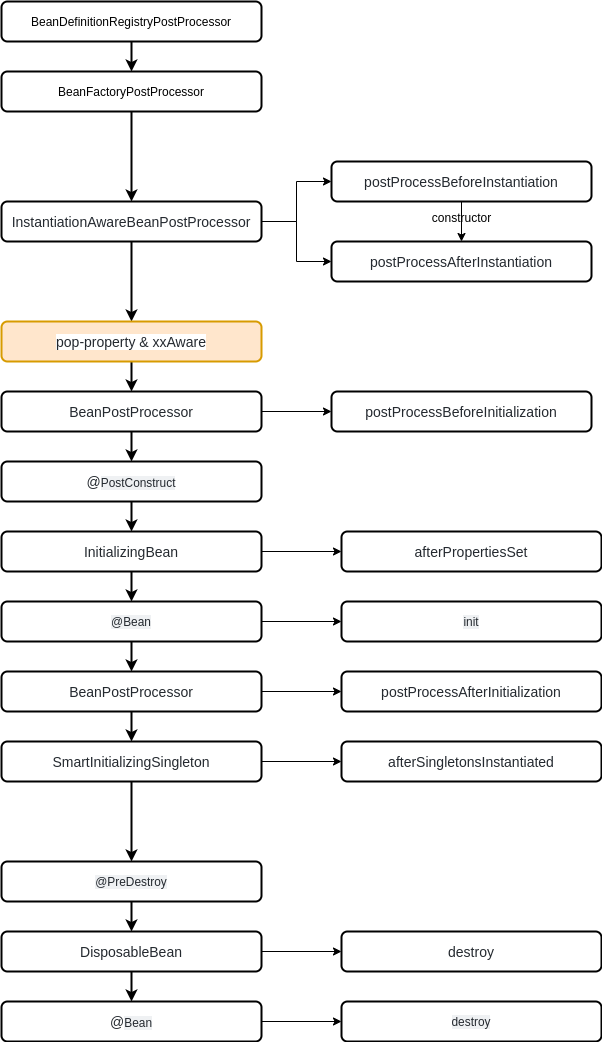

The diagram above was exported from draw.io. Its source (the exported page's mxGraphModel, read from the mxfile embedded in the PNG):
<mxGraphModel dx="1536" dy="1131" grid="1" gridSize="10" guides="1" tooltips="1" connect="1" arrows="1" fold="1" page="1" pageScale="1" pageWidth="850" pageHeight="1100" math="0" shadow="0">
  <root>
    <mxCell id="0" />
    <mxCell id="1" parent="0" />
    <mxCell id="4" value="" style="edgeStyle=orthogonalEdgeStyle;rounded=0;orthogonalLoop=1;jettySize=auto;html=1;strokeWidth=2;fontStyle=0" edge="1" parent="1" source="2" target="3">
      <mxGeometry relative="1" as="geometry" />
    </mxCell>
    <mxCell id="2" value="BeanDefinitionRegistryPostProcessor" style="rounded=1;whiteSpace=wrap;html=1;strokeWidth=2;fontStyle=0" parent="1" vertex="1">
      <mxGeometry x="125" y="30" width="260" height="40" as="geometry" />
    </mxCell>
    <mxCell id="6" value="" style="edgeStyle=orthogonalEdgeStyle;rounded=0;orthogonalLoop=1;jettySize=auto;html=1;strokeWidth=2;fontStyle=0" edge="1" parent="1" source="3" target="7">
      <mxGeometry relative="1" as="geometry">
        <mxPoint x="255" y="270" as="targetPoint" />
      </mxGeometry>
    </mxCell>
    <mxCell id="3" value="BeanFactoryPostProcessor" style="rounded=1;whiteSpace=wrap;html=1;strokeWidth=2;fontStyle=0" vertex="1" parent="1">
      <mxGeometry x="125" y="100" width="260" height="40" as="geometry" />
    </mxCell>
    <mxCell id="13" style="edgeStyle=orthogonalEdgeStyle;rounded=0;orthogonalLoop=1;jettySize=auto;html=1;entryX=0;entryY=0.5;entryDx=0;entryDy=0;strokeWidth=1;fontStyle=0" edge="1" parent="1" source="7" target="9">
      <mxGeometry relative="1" as="geometry" />
    </mxCell>
    <mxCell id="14" style="edgeStyle=orthogonalEdgeStyle;rounded=0;orthogonalLoop=1;jettySize=auto;html=1;entryX=0;entryY=0.5;entryDx=0;entryDy=0;strokeWidth=1;fontStyle=0" edge="1" parent="1" source="7" target="11">
      <mxGeometry relative="1" as="geometry" />
    </mxCell>
    <mxCell id="17" value="" style="edgeStyle=orthogonalEdgeStyle;rounded=0;orthogonalLoop=1;jettySize=auto;html=1;strokeWidth=2;" edge="1" parent="1" source="7" target="16">
      <mxGeometry relative="1" as="geometry" />
    </mxCell>
    <mxCell id="7" value="&lt;span style=&quot;color: rgb(36 , 41 , 47) ; font-family: , &amp;quot;blinkmacsystemfont&amp;quot; , &amp;quot;segoe ui&amp;quot; , &amp;quot;helvetica&amp;quot; , &amp;quot;arial&amp;quot; , sans-serif , &amp;quot;apple color emoji&amp;quot; , &amp;quot;segoe ui emoji&amp;quot; ; font-size: 14px ; text-align: left ; background-color: rgb(255 , 255 , 255)&quot;&gt;InstantiationAwareBeanPostProcessor&lt;/span&gt;" style="rounded=1;whiteSpace=wrap;html=1;strokeWidth=2;fontStyle=0" vertex="1" parent="1">
      <mxGeometry x="125" y="230" width="260" height="40" as="geometry" />
    </mxCell>
    <mxCell id="15" style="edgeStyle=orthogonalEdgeStyle;rounded=0;orthogonalLoop=1;jettySize=auto;html=1;entryX=0.5;entryY=0;entryDx=0;entryDy=0;strokeWidth=1;fontStyle=0" edge="1" parent="1" source="9" target="11">
      <mxGeometry relative="1" as="geometry" />
    </mxCell>
    <mxCell id="9" value="&lt;span style=&quot;color: rgb(36, 41, 47); font-size: 14px; font-style: normal; letter-spacing: normal; text-align: left; text-indent: 0px; text-transform: none; word-spacing: 0px; background-color: rgb(255, 255, 255); display: inline; float: none;&quot;&gt;postProcessBeforeInstantiation&lt;/span&gt;" style="rounded=1;whiteSpace=wrap;html=1;strokeWidth=2;fontStyle=0" vertex="1" parent="1">
      <mxGeometry x="455" y="190" width="260" height="40" as="geometry" />
    </mxCell>
    <mxCell id="11" value="&lt;span style=&quot;color: rgb(36 , 41 , 47) ; font-family: , &amp;quot;blinkmacsystemfont&amp;quot; , &amp;quot;segoe ui&amp;quot; , &amp;quot;helvetica&amp;quot; , &amp;quot;arial&amp;quot; , sans-serif , &amp;quot;apple color emoji&amp;quot; , &amp;quot;segoe ui emoji&amp;quot; ; font-size: 14px ; text-align: left ; background-color: rgb(255 , 255 , 255)&quot;&gt;postProcessAfterInstantiation&lt;/span&gt;" style="rounded=1;whiteSpace=wrap;html=1;strokeWidth=2;fontStyle=0" vertex="1" parent="1">
      <mxGeometry x="455" y="270" width="260" height="40" as="geometry" />
    </mxCell>
    <mxCell id="20" value="" style="edgeStyle=orthogonalEdgeStyle;rounded=0;orthogonalLoop=1;jettySize=auto;html=1;strokeWidth=2;" edge="1" parent="1" source="16" target="19">
      <mxGeometry relative="1" as="geometry" />
    </mxCell>
    <mxCell id="16" value="&lt;span style=&quot;color: rgb(36 , 41 , 47) ; font-family: , &amp;#34;blinkmacsystemfont&amp;#34; , &amp;#34;segoe ui&amp;#34; , &amp;#34;helvetica&amp;#34; , &amp;#34;arial&amp;#34; , sans-serif , &amp;#34;apple color emoji&amp;#34; , &amp;#34;segoe ui emoji&amp;#34; ; font-size: 14px ; text-align: left ; background-color: rgb(255 , 255 , 255)&quot;&gt;pop-property &amp;amp; xx&lt;/span&gt;&lt;span style=&quot;color: rgb(36 , 41 , 47) ; font-family: , &amp;#34;blinkmacsystemfont&amp;#34; , &amp;#34;segoe ui&amp;#34; , &amp;#34;helvetica&amp;#34; , &amp;#34;arial&amp;#34; , sans-serif , &amp;#34;apple color emoji&amp;#34; , &amp;#34;segoe ui emoji&amp;#34; ; font-size: 14px ; text-align: left ; background-color: rgb(255 , 255 , 255)&quot;&gt;Aware&lt;/span&gt;" style="rounded=1;whiteSpace=wrap;html=1;strokeWidth=2;fontStyle=0;fillColor=#ffe6cc;strokeColor=#d79b00;" vertex="1" parent="1">
      <mxGeometry x="125" y="350" width="260" height="40" as="geometry" />
    </mxCell>
    <mxCell id="22" value="" style="edgeStyle=orthogonalEdgeStyle;rounded=0;orthogonalLoop=1;jettySize=auto;html=1;strokeWidth=1;" edge="1" parent="1" source="19" target="21">
      <mxGeometry relative="1" as="geometry" />
    </mxCell>
    <mxCell id="24" value="" style="edgeStyle=orthogonalEdgeStyle;rounded=0;orthogonalLoop=1;jettySize=auto;html=1;strokeWidth=2;" edge="1" parent="1" source="19" target="23">
      <mxGeometry relative="1" as="geometry" />
    </mxCell>
    <mxCell id="19" value="&lt;span style=&quot;color: rgb(36 , 41 , 47) ; font-family: , &amp;#34;blinkmacsystemfont&amp;#34; , &amp;#34;segoe ui&amp;#34; , &amp;#34;helvetica&amp;#34; , &amp;#34;arial&amp;#34; , sans-serif , &amp;#34;apple color emoji&amp;#34; , &amp;#34;segoe ui emoji&amp;#34; ; font-size: 14px ; text-align: left ; background-color: rgb(255 , 255 , 255)&quot;&gt;BeanPostProcessor&lt;/span&gt;" style="rounded=1;whiteSpace=wrap;html=1;strokeWidth=2;fontStyle=0" vertex="1" parent="1">
      <mxGeometry x="125" y="420" width="260" height="40" as="geometry" />
    </mxCell>
    <mxCell id="21" value="&lt;span style=&quot;color: rgb(36 , 41 , 47) ; font-family: , &amp;#34;blinkmacsystemfont&amp;#34; , &amp;#34;segoe ui&amp;#34; , &amp;#34;helvetica&amp;#34; , &amp;#34;arial&amp;#34; , sans-serif , &amp;#34;apple color emoji&amp;#34; , &amp;#34;segoe ui emoji&amp;#34; ; font-size: 14px ; text-align: left ; background-color: rgb(255 , 255 , 255)&quot;&gt;postProcessBeforeInitialization&lt;/span&gt;" style="rounded=1;whiteSpace=wrap;html=1;strokeWidth=2;fontStyle=0" vertex="1" parent="1">
      <mxGeometry x="455" y="420" width="260" height="40" as="geometry" />
    </mxCell>
    <mxCell id="26" value="" style="edgeStyle=orthogonalEdgeStyle;rounded=0;orthogonalLoop=1;jettySize=auto;html=1;strokeWidth=2;" edge="1" parent="1" source="23" target="25">
      <mxGeometry relative="1" as="geometry" />
    </mxCell>
    <mxCell id="23" value="&lt;span style=&quot;color: rgb(36 , 41 , 47) ; font-family: , &amp;#34;blinkmacsystemfont&amp;#34; , &amp;#34;segoe ui&amp;#34; , &amp;#34;helvetica&amp;#34; , &amp;#34;arial&amp;#34; , sans-serif , &amp;#34;apple color emoji&amp;#34; , &amp;#34;segoe ui emoji&amp;#34; ; font-size: 14px ; text-align: left ; background-color: rgb(255 , 255 , 255)&quot;&gt;@&lt;/span&gt;&lt;span style=&quot;color: rgb(36 , 41 , 47) ; font-family: , , &amp;#34;sf mono&amp;#34; , &amp;#34;menlo&amp;#34; , &amp;#34;consolas&amp;#34; , &amp;#34;liberation mono&amp;#34; , monospace ; font-size: 11.9px ; text-align: left ; background-color: rgba(175 , 184 , 193 , 0.2)&quot;&gt;PostConstruct&lt;/span&gt;" style="rounded=1;whiteSpace=wrap;html=1;strokeWidth=2;fontStyle=0" vertex="1" parent="1">
      <mxGeometry x="125" y="490" width="260" height="40" as="geometry" />
    </mxCell>
    <mxCell id="28" value="" style="edgeStyle=orthogonalEdgeStyle;rounded=0;orthogonalLoop=1;jettySize=auto;html=1;strokeWidth=1;" edge="1" parent="1" source="25" target="27">
      <mxGeometry relative="1" as="geometry" />
    </mxCell>
    <mxCell id="30" value="" style="edgeStyle=orthogonalEdgeStyle;rounded=0;orthogonalLoop=1;jettySize=auto;html=1;strokeWidth=2;" edge="1" parent="1" source="25" target="29">
      <mxGeometry relative="1" as="geometry" />
    </mxCell>
    <mxCell id="25" value="&lt;span style=&quot;color: rgb(36, 41, 47); font-size: 14px; font-style: normal; font-weight: 400; letter-spacing: normal; text-align: left; text-indent: 0px; text-transform: none; word-spacing: 0px; background-color: rgb(255, 255, 255); display: inline; float: none;&quot;&gt;InitializingBean&lt;/span&gt;" style="rounded=1;whiteSpace=wrap;html=1;strokeWidth=2;fontStyle=0" vertex="1" parent="1">
      <mxGeometry x="125" y="560" width="260" height="40" as="geometry" />
    </mxCell>
    <mxCell id="27" value="&lt;span style=&quot;color: rgb(36 , 41 , 47) ; font-family: , &amp;#34;blinkmacsystemfont&amp;#34; , &amp;#34;segoe ui&amp;#34; , &amp;#34;helvetica&amp;#34; , &amp;#34;arial&amp;#34; , sans-serif , &amp;#34;apple color emoji&amp;#34; , &amp;#34;segoe ui emoji&amp;#34; ; font-size: 14px ; text-align: left ; background-color: rgb(255 , 255 , 255)&quot;&gt;afterPropertiesSet&lt;/span&gt;" style="rounded=1;whiteSpace=wrap;html=1;strokeWidth=2;fontStyle=0" vertex="1" parent="1">
      <mxGeometry x="465" y="560" width="260" height="40" as="geometry" />
    </mxCell>
    <mxCell id="32" value="" style="edgeStyle=orthogonalEdgeStyle;rounded=0;orthogonalLoop=1;jettySize=auto;html=1;strokeWidth=1;" edge="1" parent="1" source="29" target="31">
      <mxGeometry relative="1" as="geometry" />
    </mxCell>
    <mxCell id="34" value="" style="edgeStyle=orthogonalEdgeStyle;rounded=0;orthogonalLoop=1;jettySize=auto;html=1;strokeWidth=2;" edge="1" parent="1" source="29" target="33">
      <mxGeometry relative="1" as="geometry" />
    </mxCell>
    <mxCell id="29" value="&lt;span style=&quot;color: rgb(36 , 41 , 47) ; font-family: , , &amp;#34;sf mono&amp;#34; , &amp;#34;menlo&amp;#34; , &amp;#34;consolas&amp;#34; , &amp;#34;liberation mono&amp;#34; , monospace ; font-size: 11.9px ; text-align: left ; background-color: rgba(175 , 184 , 193 , 0.2)&quot;&gt;@Bean&lt;/span&gt;" style="rounded=1;whiteSpace=wrap;html=1;strokeWidth=2;fontStyle=0" vertex="1" parent="1">
      <mxGeometry x="125" y="630" width="260" height="40" as="geometry" />
    </mxCell>
    <mxCell id="31" value="&lt;meta charset=&quot;utf-8&quot;&gt;&lt;span style=&quot;color: rgb(36, 41, 47); font-size: 11.9px; font-style: normal; font-weight: 400; letter-spacing: normal; text-align: left; text-indent: 0px; text-transform: none; word-spacing: 0px; background-color: rgba(175, 184, 193, 0.2); display: inline; float: none;&quot;&gt;init&lt;/span&gt;" style="rounded=1;whiteSpace=wrap;html=1;strokeWidth=2;fontStyle=0" vertex="1" parent="1">
      <mxGeometry x="465" y="630" width="260" height="40" as="geometry" />
    </mxCell>
    <mxCell id="36" value="" style="edgeStyle=orthogonalEdgeStyle;rounded=0;orthogonalLoop=1;jettySize=auto;html=1;strokeWidth=1;" edge="1" parent="1" source="33" target="35">
      <mxGeometry relative="1" as="geometry" />
    </mxCell>
    <mxCell id="40" value="" style="edgeStyle=orthogonalEdgeStyle;rounded=0;orthogonalLoop=1;jettySize=auto;html=1;strokeWidth=2;" edge="1" parent="1" source="33" target="39">
      <mxGeometry relative="1" as="geometry" />
    </mxCell>
    <mxCell id="33" value="&lt;span style=&quot;color: rgb(36 , 41 , 47) ; font-family: , &amp;#34;blinkmacsystemfont&amp;#34; , &amp;#34;segoe ui&amp;#34; , &amp;#34;helvetica&amp;#34; , &amp;#34;arial&amp;#34; , sans-serif , &amp;#34;apple color emoji&amp;#34; , &amp;#34;segoe ui emoji&amp;#34; ; font-size: 14px ; text-align: left ; background-color: rgb(255 , 255 , 255)&quot;&gt;BeanPostProcessor&lt;/span&gt;" style="rounded=1;whiteSpace=wrap;html=1;strokeWidth=2;fontStyle=0" vertex="1" parent="1">
      <mxGeometry x="125" y="700" width="260" height="40" as="geometry" />
    </mxCell>
    <mxCell id="35" value="&lt;span style=&quot;color: rgb(36, 41, 47); font-size: 14px; font-style: normal; font-weight: 400; letter-spacing: normal; text-align: left; text-indent: 0px; text-transform: none; word-spacing: 0px; background-color: rgb(255, 255, 255); display: inline; float: none;&quot;&gt;postProcessAfterInitialization&lt;/span&gt;" style="rounded=1;whiteSpace=wrap;html=1;strokeWidth=2;fontStyle=0" vertex="1" parent="1">
      <mxGeometry x="465" y="700" width="260" height="40" as="geometry" />
    </mxCell>
    <mxCell id="42" value="" style="edgeStyle=orthogonalEdgeStyle;rounded=0;orthogonalLoop=1;jettySize=auto;html=1;strokeWidth=1;" edge="1" parent="1" source="39" target="41">
      <mxGeometry relative="1" as="geometry" />
    </mxCell>
    <mxCell id="44" value="" style="edgeStyle=orthogonalEdgeStyle;rounded=0;orthogonalLoop=1;jettySize=auto;html=1;strokeWidth=2;" edge="1" parent="1" source="39" target="43">
      <mxGeometry relative="1" as="geometry" />
    </mxCell>
    <mxCell id="39" value="&lt;span style=&quot;color: rgb(36, 41, 47); font-size: 14px; font-style: normal; font-weight: 400; letter-spacing: normal; text-align: left; text-indent: 0px; text-transform: none; word-spacing: 0px; background-color: rgb(255, 255, 255); display: inline; float: none;&quot;&gt;SmartInitializingSingleton&lt;/span&gt;" style="rounded=1;whiteSpace=wrap;html=1;strokeWidth=2;fontStyle=0" vertex="1" parent="1">
      <mxGeometry x="125" y="770" width="260" height="40" as="geometry" />
    </mxCell>
    <mxCell id="41" value="&lt;span style=&quot;color: rgb(36, 41, 47); font-size: 14px; font-style: normal; font-weight: 400; letter-spacing: normal; text-align: left; text-indent: 0px; text-transform: none; word-spacing: 0px; background-color: rgb(255, 255, 255); display: inline; float: none;&quot;&gt;afterSingletonsInstantiated&lt;/span&gt;" style="rounded=1;whiteSpace=wrap;html=1;strokeWidth=2;fontStyle=0" vertex="1" parent="1">
      <mxGeometry x="465" y="770" width="260" height="40" as="geometry" />
    </mxCell>
    <mxCell id="46" value="" style="edgeStyle=orthogonalEdgeStyle;rounded=0;orthogonalLoop=1;jettySize=auto;html=1;strokeWidth=2;" edge="1" parent="1" source="43" target="45">
      <mxGeometry relative="1" as="geometry" />
    </mxCell>
    <mxCell id="43" value="&lt;span style=&quot;color: rgb(36 , 41 , 47) ; font-family: , , &amp;#34;sf mono&amp;#34; , &amp;#34;menlo&amp;#34; , &amp;#34;consolas&amp;#34; , &amp;#34;liberation mono&amp;#34; , monospace ; font-size: 11.9px ; text-align: left ; background-color: rgba(175 , 184 , 193 , 0.2)&quot;&gt;@PreDestroy&lt;/span&gt;" style="rounded=1;whiteSpace=wrap;html=1;strokeWidth=2;fontStyle=0" vertex="1" parent="1">
      <mxGeometry x="125" y="890" width="260" height="40" as="geometry" />
    </mxCell>
    <mxCell id="48" value="" style="edgeStyle=orthogonalEdgeStyle;rounded=0;orthogonalLoop=1;jettySize=auto;html=1;strokeWidth=1;" edge="1" parent="1" source="45" target="47">
      <mxGeometry relative="1" as="geometry" />
    </mxCell>
    <mxCell id="50" value="" style="edgeStyle=orthogonalEdgeStyle;rounded=0;orthogonalLoop=1;jettySize=auto;html=1;strokeWidth=2;" edge="1" parent="1" source="45" target="49">
      <mxGeometry relative="1" as="geometry" />
    </mxCell>
    <mxCell id="45" value="&lt;span style=&quot;color: rgb(36, 41, 47); font-size: 14px; font-style: normal; font-weight: 400; letter-spacing: normal; text-align: left; text-indent: 0px; text-transform: none; word-spacing: 0px; background-color: rgb(255, 255, 255); display: inline; float: none;&quot;&gt;DisposableBean&lt;/span&gt;" style="rounded=1;whiteSpace=wrap;html=1;strokeWidth=2;fontStyle=0" vertex="1" parent="1">
      <mxGeometry x="125" y="960" width="260" height="40" as="geometry" />
    </mxCell>
    <mxCell id="47" value="&lt;span style=&quot;color: rgb(36 , 41 , 47) ; font-family: , &amp;#34;blinkmacsystemfont&amp;#34; , &amp;#34;segoe ui&amp;#34; , &amp;#34;helvetica&amp;#34; , &amp;#34;arial&amp;#34; , sans-serif , &amp;#34;apple color emoji&amp;#34; , &amp;#34;segoe ui emoji&amp;#34; ; font-size: 14px ; text-align: left ; background-color: rgb(255 , 255 , 255)&quot;&gt;destroy&lt;/span&gt;" style="rounded=1;whiteSpace=wrap;html=1;strokeWidth=2;fontStyle=0" vertex="1" parent="1">
      <mxGeometry x="465" y="960" width="260" height="40" as="geometry" />
    </mxCell>
    <mxCell id="52" value="" style="edgeStyle=orthogonalEdgeStyle;rounded=0;orthogonalLoop=1;jettySize=auto;html=1;strokeWidth=1;" edge="1" parent="1" source="49" target="51">
      <mxGeometry relative="1" as="geometry" />
    </mxCell>
    <mxCell id="49" value="&lt;span style=&quot;color: rgb(36 , 41 , 47) ; font-size: 14px ; font-style: normal ; font-weight: 400 ; letter-spacing: normal ; text-align: left ; text-indent: 0px ; text-transform: none ; word-spacing: 0px ; background-color: rgb(255 , 255 , 255) ; display: inline ; float: none&quot;&gt;@&lt;/span&gt;&lt;span style=&quot;color: rgb(36 , 41 , 47) ; font-family: , , &amp;#34;sf mono&amp;#34; , &amp;#34;menlo&amp;#34; , &amp;#34;consolas&amp;#34; , &amp;#34;liberation mono&amp;#34; , monospace ; font-size: 11.9px ; text-align: left ; background-color: rgba(175 , 184 , 193 , 0.2)&quot;&gt;Bean&lt;/span&gt;" style="rounded=1;whiteSpace=wrap;html=1;strokeWidth=2;fontStyle=0" vertex="1" parent="1">
      <mxGeometry x="125" y="1030" width="260" height="40" as="geometry" />
    </mxCell>
    <mxCell id="51" value="&lt;span style=&quot;color: rgb(36 , 41 , 47) ; font-family: , , &amp;#34;sf mono&amp;#34; , &amp;#34;menlo&amp;#34; , &amp;#34;consolas&amp;#34; , &amp;#34;liberation mono&amp;#34; , monospace ; font-size: 11.9px ; text-align: left ; background-color: rgba(175 , 184 , 193 , 0.2)&quot;&gt;destroy&lt;/span&gt;" style="rounded=1;whiteSpace=wrap;html=1;strokeWidth=2;fontStyle=0" vertex="1" parent="1">
      <mxGeometry x="465" y="1030" width="260" height="40" as="geometry" />
    </mxCell>
    <mxCell id="54" value="constructor" style="text;html=1;align=center;verticalAlign=middle;resizable=0;points=[];autosize=1;strokeColor=none;" vertex="1" parent="1">
      <mxGeometry x="550" y="236" width="70" height="20" as="geometry" />
    </mxCell>
  </root>
</mxGraphModel>